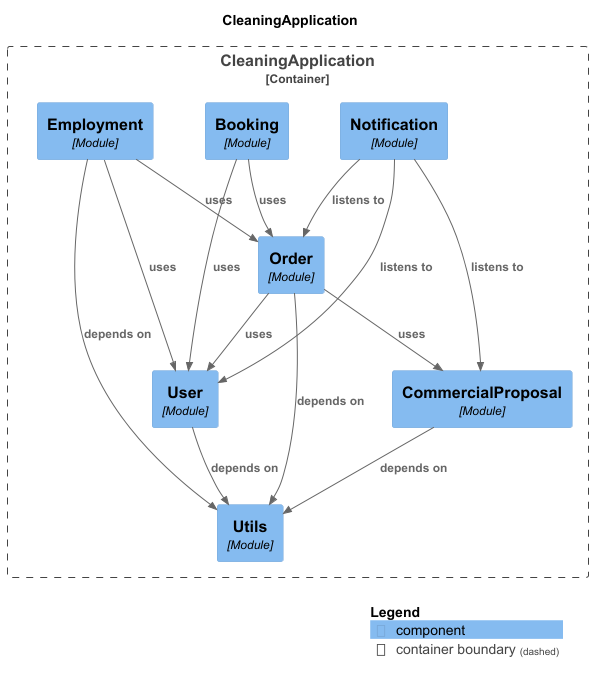

The diagram above was rendered by PlantUML. Its source (embedded in the PNG):
@startuml
set separator none
title CleaningApplication

top to bottom direction

!include <C4/C4>
!include <C4/C4_Context>
!include <C4/C4_Component>

Container_Boundary("CleaningApplication.CleaningApplication_boundary", "CleaningApplication", $tags="") {
  Component(CleaningApplication.CleaningApplication.Notification, "Notification", $techn="Module", $descr="", $tags="", $link="")
  Component(CleaningApplication.CleaningApplication.Booking, "Booking", $techn="Module", $descr="", $tags="", $link="")
  Component(CleaningApplication.CleaningApplication.Utils, "Utils", $techn="Module", $descr="", $tags="", $link="")
  Component(CleaningApplication.CleaningApplication.Employment, "Employment", $techn="Module", $descr="", $tags="", $link="")
  Component(CleaningApplication.CleaningApplication.User, "User", $techn="Module", $descr="", $tags="", $link="")
  Component(CleaningApplication.CleaningApplication.CommercialProposal, "CommercialProposal", $techn="Module", $descr="", $tags="", $link="")
  Component(CleaningApplication.CleaningApplication.Order, "Order", $techn="Module", $descr="", $tags="", $link="")
}

Rel(CleaningApplication.CleaningApplication.User, CleaningApplication.CleaningApplication.Utils, "depends on", $techn="", $tags="", $link="")
Rel(CleaningApplication.CleaningApplication.CommercialProposal, CleaningApplication.CleaningApplication.Utils, "depends on", $techn="", $tags="", $link="")
Rel(CleaningApplication.CleaningApplication.Order, CleaningApplication.CleaningApplication.Utils, "depends on", $techn="", $tags="", $link="")
Rel(CleaningApplication.CleaningApplication.Order, CleaningApplication.CleaningApplication.User, "uses", $techn="", $tags="", $link="")
Rel(CleaningApplication.CleaningApplication.Order, CleaningApplication.CleaningApplication.CommercialProposal, "uses", $techn="", $tags="", $link="")
Rel(CleaningApplication.CleaningApplication.Notification, CleaningApplication.CleaningApplication.User, "listens to", $techn="", $tags="", $link="")
Rel(CleaningApplication.CleaningApplication.Notification, CleaningApplication.CleaningApplication.CommercialProposal, "listens to", $techn="", $tags="", $link="")
Rel(CleaningApplication.CleaningApplication.Notification, CleaningApplication.CleaningApplication.Order, "listens to", $techn="", $tags="", $link="")
Rel(CleaningApplication.CleaningApplication.Booking, CleaningApplication.CleaningApplication.Order, "uses", $techn="", $tags="", $link="")
Rel(CleaningApplication.CleaningApplication.Booking, CleaningApplication.CleaningApplication.User, "uses", $techn="", $tags="", $link="")
Rel(CleaningApplication.CleaningApplication.Employment, CleaningApplication.CleaningApplication.Utils, "depends on", $techn="", $tags="", $link="")
Rel(CleaningApplication.CleaningApplication.Employment, CleaningApplication.CleaningApplication.User, "uses", $techn="", $tags="", $link="")
Rel(CleaningApplication.CleaningApplication.Employment, CleaningApplication.CleaningApplication.Order, "uses", $techn="", $tags="", $link="")

SHOW_LEGEND(true)
@enduml